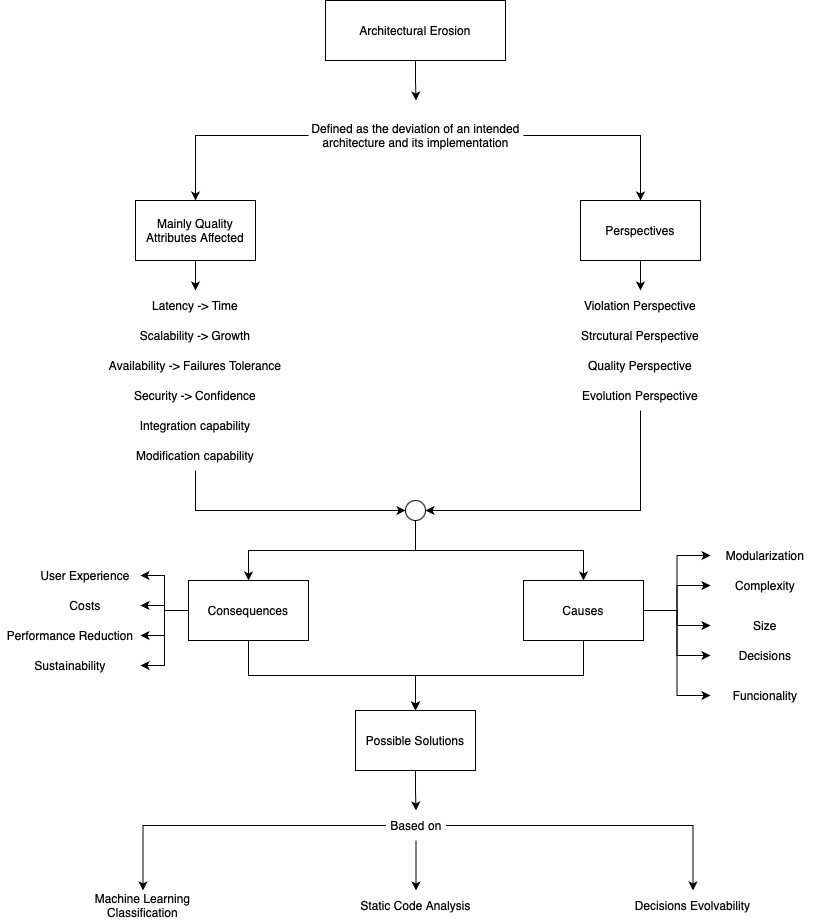

The diagram above was exported from draw.io. Its source (the exported page's mxGraphModel, read from the mxfile embedded in the PNG):
<mxGraphModel dx="1026" dy="692" grid="1" gridSize="10" guides="1" tooltips="1" connect="1" arrows="1" fold="1" page="1" pageScale="1" pageWidth="850" pageHeight="1100" math="0" shadow="0">
  <root>
    <mxCell id="0" />
    <mxCell id="1" parent="0" />
    <mxCell id="9yLauJdJw8ZG0nMQMgIZ-8" style="edgeStyle=orthogonalEdgeStyle;rounded=0;orthogonalLoop=1;jettySize=auto;html=1;exitX=0.5;exitY=1;exitDx=0;exitDy=0;entryX=0.5;entryY=0;entryDx=0;entryDy=0;" edge="1" parent="1" source="9yLauJdJw8ZG0nMQMgIZ-1" target="9yLauJdJw8ZG0nMQMgIZ-7">
      <mxGeometry relative="1" as="geometry" />
    </mxCell>
    <mxCell id="9yLauJdJw8ZG0nMQMgIZ-1" value="Architectural Erosion" style="rounded=0;whiteSpace=wrap;html=1;" vertex="1" parent="1">
      <mxGeometry x="335" y="40" width="180" height="60" as="geometry" />
    </mxCell>
    <mxCell id="9yLauJdJw8ZG0nMQMgIZ-45" style="edgeStyle=orthogonalEdgeStyle;rounded=0;orthogonalLoop=1;jettySize=auto;html=1;exitX=1;exitY=0.5;exitDx=0;exitDy=0;entryX=0;entryY=0.5;entryDx=0;entryDy=0;" edge="1" parent="1" source="9yLauJdJw8ZG0nMQMgIZ-2" target="9yLauJdJw8ZG0nMQMgIZ-40">
      <mxGeometry relative="1" as="geometry" />
    </mxCell>
    <mxCell id="9yLauJdJw8ZG0nMQMgIZ-46" style="edgeStyle=orthogonalEdgeStyle;rounded=0;orthogonalLoop=1;jettySize=auto;html=1;exitX=1;exitY=0.5;exitDx=0;exitDy=0;entryX=0;entryY=0.5;entryDx=0;entryDy=0;" edge="1" parent="1" source="9yLauJdJw8ZG0nMQMgIZ-2" target="9yLauJdJw8ZG0nMQMgIZ-41">
      <mxGeometry relative="1" as="geometry" />
    </mxCell>
    <mxCell id="9yLauJdJw8ZG0nMQMgIZ-47" style="edgeStyle=orthogonalEdgeStyle;rounded=0;orthogonalLoop=1;jettySize=auto;html=1;exitX=1;exitY=0.5;exitDx=0;exitDy=0;entryX=0;entryY=0.5;entryDx=0;entryDy=0;" edge="1" parent="1" source="9yLauJdJw8ZG0nMQMgIZ-2" target="9yLauJdJw8ZG0nMQMgIZ-42">
      <mxGeometry relative="1" as="geometry" />
    </mxCell>
    <mxCell id="9yLauJdJw8ZG0nMQMgIZ-48" style="edgeStyle=orthogonalEdgeStyle;rounded=0;orthogonalLoop=1;jettySize=auto;html=1;exitX=1;exitY=0.5;exitDx=0;exitDy=0;entryX=0;entryY=0.5;entryDx=0;entryDy=0;" edge="1" parent="1" source="9yLauJdJw8ZG0nMQMgIZ-2" target="9yLauJdJw8ZG0nMQMgIZ-43">
      <mxGeometry relative="1" as="geometry" />
    </mxCell>
    <mxCell id="9yLauJdJw8ZG0nMQMgIZ-49" style="edgeStyle=orthogonalEdgeStyle;rounded=0;orthogonalLoop=1;jettySize=auto;html=1;exitX=1;exitY=0.5;exitDx=0;exitDy=0;entryX=0;entryY=0.5;entryDx=0;entryDy=0;" edge="1" parent="1" source="9yLauJdJw8ZG0nMQMgIZ-2" target="9yLauJdJw8ZG0nMQMgIZ-44">
      <mxGeometry relative="1" as="geometry" />
    </mxCell>
    <mxCell id="9yLauJdJw8ZG0nMQMgIZ-58" style="edgeStyle=orthogonalEdgeStyle;rounded=0;orthogonalLoop=1;jettySize=auto;html=1;exitX=0.5;exitY=1;exitDx=0;exitDy=0;entryX=0.5;entryY=0;entryDx=0;entryDy=0;" edge="1" parent="1" source="9yLauJdJw8ZG0nMQMgIZ-2" target="9yLauJdJw8ZG0nMQMgIZ-5">
      <mxGeometry relative="1" as="geometry" />
    </mxCell>
    <mxCell id="9yLauJdJw8ZG0nMQMgIZ-2" value="Causes" style="rounded=0;whiteSpace=wrap;html=1;" vertex="1" parent="1">
      <mxGeometry x="533" y="620" width="120" height="60" as="geometry" />
    </mxCell>
    <mxCell id="9yLauJdJw8ZG0nMQMgIZ-54" style="edgeStyle=orthogonalEdgeStyle;rounded=0;orthogonalLoop=1;jettySize=auto;html=1;entryX=1;entryY=0.5;entryDx=0;entryDy=0;" edge="1" parent="1" source="9yLauJdJw8ZG0nMQMgIZ-3" target="9yLauJdJw8ZG0nMQMgIZ-50">
      <mxGeometry relative="1" as="geometry" />
    </mxCell>
    <mxCell id="9yLauJdJw8ZG0nMQMgIZ-55" style="edgeStyle=orthogonalEdgeStyle;rounded=0;orthogonalLoop=1;jettySize=auto;html=1;exitX=0;exitY=0.5;exitDx=0;exitDy=0;entryX=1;entryY=0.5;entryDx=0;entryDy=0;" edge="1" parent="1" source="9yLauJdJw8ZG0nMQMgIZ-3" target="9yLauJdJw8ZG0nMQMgIZ-51">
      <mxGeometry relative="1" as="geometry" />
    </mxCell>
    <mxCell id="9yLauJdJw8ZG0nMQMgIZ-56" style="edgeStyle=orthogonalEdgeStyle;rounded=0;orthogonalLoop=1;jettySize=auto;html=1;exitX=0;exitY=0.5;exitDx=0;exitDy=0;entryX=1;entryY=0.5;entryDx=0;entryDy=0;" edge="1" parent="1" source="9yLauJdJw8ZG0nMQMgIZ-3" target="9yLauJdJw8ZG0nMQMgIZ-52">
      <mxGeometry relative="1" as="geometry" />
    </mxCell>
    <mxCell id="9yLauJdJw8ZG0nMQMgIZ-57" style="edgeStyle=orthogonalEdgeStyle;rounded=0;orthogonalLoop=1;jettySize=auto;html=1;exitX=0;exitY=0.5;exitDx=0;exitDy=0;entryX=1;entryY=0.5;entryDx=0;entryDy=0;" edge="1" parent="1" source="9yLauJdJw8ZG0nMQMgIZ-3" target="9yLauJdJw8ZG0nMQMgIZ-53">
      <mxGeometry relative="1" as="geometry" />
    </mxCell>
    <mxCell id="9yLauJdJw8ZG0nMQMgIZ-59" style="edgeStyle=orthogonalEdgeStyle;rounded=0;orthogonalLoop=1;jettySize=auto;html=1;exitX=0.5;exitY=1;exitDx=0;exitDy=0;entryX=0.5;entryY=0;entryDx=0;entryDy=0;" edge="1" parent="1" source="9yLauJdJw8ZG0nMQMgIZ-3" target="9yLauJdJw8ZG0nMQMgIZ-5">
      <mxGeometry relative="1" as="geometry">
        <mxPoint x="420" y="750" as="targetPoint" />
      </mxGeometry>
    </mxCell>
    <mxCell id="9yLauJdJw8ZG0nMQMgIZ-3" value="Consequences" style="rounded=0;whiteSpace=wrap;html=1;" vertex="1" parent="1">
      <mxGeometry x="198" y="620" width="120" height="60" as="geometry" />
    </mxCell>
    <mxCell id="9yLauJdJw8ZG0nMQMgIZ-32" style="edgeStyle=orthogonalEdgeStyle;rounded=0;orthogonalLoop=1;jettySize=auto;html=1;exitX=0.5;exitY=1;exitDx=0;exitDy=0;entryX=0.5;entryY=0;entryDx=0;entryDy=0;" edge="1" parent="1" source="9yLauJdJw8ZG0nMQMgIZ-4" target="9yLauJdJw8ZG0nMQMgIZ-27">
      <mxGeometry relative="1" as="geometry" />
    </mxCell>
    <mxCell id="9yLauJdJw8ZG0nMQMgIZ-4" value="Perspectives" style="rounded=0;whiteSpace=wrap;html=1;" vertex="1" parent="1">
      <mxGeometry x="590" y="240" width="120" height="60" as="geometry" />
    </mxCell>
    <mxCell id="9yLauJdJw8ZG0nMQMgIZ-64" style="edgeStyle=orthogonalEdgeStyle;rounded=0;orthogonalLoop=1;jettySize=auto;html=1;exitX=0.5;exitY=1;exitDx=0;exitDy=0;" edge="1" parent="1" source="9yLauJdJw8ZG0nMQMgIZ-5" target="9yLauJdJw8ZG0nMQMgIZ-60">
      <mxGeometry relative="1" as="geometry" />
    </mxCell>
    <mxCell id="9yLauJdJw8ZG0nMQMgIZ-5" value="Possible Solutions" style="rounded=0;whiteSpace=wrap;html=1;" vertex="1" parent="1">
      <mxGeometry x="365" y="750" width="120" height="60" as="geometry" />
    </mxCell>
    <mxCell id="9yLauJdJw8ZG0nMQMgIZ-13" style="edgeStyle=orthogonalEdgeStyle;rounded=0;orthogonalLoop=1;jettySize=auto;html=1;exitX=1;exitY=0.5;exitDx=0;exitDy=0;entryX=0.5;entryY=0;entryDx=0;entryDy=0;" edge="1" parent="1" source="9yLauJdJw8ZG0nMQMgIZ-7" target="9yLauJdJw8ZG0nMQMgIZ-4">
      <mxGeometry relative="1" as="geometry" />
    </mxCell>
    <mxCell id="9yLauJdJw8ZG0nMQMgIZ-25" style="edgeStyle=orthogonalEdgeStyle;rounded=0;orthogonalLoop=1;jettySize=auto;html=1;exitX=0;exitY=0.5;exitDx=0;exitDy=0;entryX=0.5;entryY=0;entryDx=0;entryDy=0;" edge="1" parent="1" source="9yLauJdJw8ZG0nMQMgIZ-7" target="9yLauJdJw8ZG0nMQMgIZ-11">
      <mxGeometry relative="1" as="geometry" />
    </mxCell>
    <mxCell id="9yLauJdJw8ZG0nMQMgIZ-7" value="Defined as the deviation of an intended architecture and its implementation" style="text;html=1;align=center;verticalAlign=middle;whiteSpace=wrap;rounded=0;" vertex="1" parent="1">
      <mxGeometry x="318" y="140" width="215" height="70" as="geometry" />
    </mxCell>
    <mxCell id="9yLauJdJw8ZG0nMQMgIZ-10" value="Latency -&amp;gt; Time" style="text;html=1;align=center;verticalAlign=middle;whiteSpace=wrap;rounded=0;" vertex="1" parent="1">
      <mxGeometry x="150" y="330" width="110" height="30" as="geometry" />
    </mxCell>
    <mxCell id="9yLauJdJw8ZG0nMQMgIZ-26" style="edgeStyle=orthogonalEdgeStyle;rounded=0;orthogonalLoop=1;jettySize=auto;html=1;exitX=0.5;exitY=1;exitDx=0;exitDy=0;entryX=0.5;entryY=0;entryDx=0;entryDy=0;" edge="1" parent="1" source="9yLauJdJw8ZG0nMQMgIZ-11" target="9yLauJdJw8ZG0nMQMgIZ-10">
      <mxGeometry relative="1" as="geometry" />
    </mxCell>
    <mxCell id="9yLauJdJw8ZG0nMQMgIZ-11" value="Mainly Quality Attributes Affected" style="rounded=0;whiteSpace=wrap;html=1;" vertex="1" parent="1">
      <mxGeometry x="145" y="240" width="120" height="60" as="geometry" />
    </mxCell>
    <mxCell id="9yLauJdJw8ZG0nMQMgIZ-14" value="Scalability -&amp;gt; Growth" style="text;html=1;align=center;verticalAlign=middle;whiteSpace=wrap;rounded=0;" vertex="1" parent="1">
      <mxGeometry x="125" y="360" width="160" height="30" as="geometry" />
    </mxCell>
    <mxCell id="9yLauJdJw8ZG0nMQMgIZ-15" value="Security -&amp;gt; Confidence" style="text;html=1;align=center;verticalAlign=middle;whiteSpace=wrap;rounded=0;" vertex="1" parent="1">
      <mxGeometry x="120" y="420" width="170" height="30" as="geometry" />
    </mxCell>
    <mxCell id="9yLauJdJw8ZG0nMQMgIZ-16" value="Availability -&amp;gt; Failures Tolerance" style="text;html=1;align=center;verticalAlign=middle;whiteSpace=wrap;rounded=0;" vertex="1" parent="1">
      <mxGeometry x="100" y="390" width="210" height="30" as="geometry" />
    </mxCell>
    <mxCell id="9yLauJdJw8ZG0nMQMgIZ-17" value="Integration capability" style="text;html=1;align=center;verticalAlign=middle;whiteSpace=wrap;rounded=0;" vertex="1" parent="1">
      <mxGeometry x="10" y="450" width="390" height="30" as="geometry" />
    </mxCell>
    <mxCell id="9yLauJdJw8ZG0nMQMgIZ-37" style="edgeStyle=orthogonalEdgeStyle;rounded=0;orthogonalLoop=1;jettySize=auto;html=1;exitX=0.5;exitY=1;exitDx=0;exitDy=0;entryX=0;entryY=0.5;entryDx=0;entryDy=0;" edge="1" parent="1" source="9yLauJdJw8ZG0nMQMgIZ-18" target="9yLauJdJw8ZG0nMQMgIZ-35">
      <mxGeometry relative="1" as="geometry" />
    </mxCell>
    <mxCell id="9yLauJdJw8ZG0nMQMgIZ-18" value="Modification capability" style="text;html=1;align=center;verticalAlign=middle;whiteSpace=wrap;rounded=0;" vertex="1" parent="1">
      <mxGeometry x="125" y="480" width="160" height="30" as="geometry" />
    </mxCell>
    <mxCell id="9yLauJdJw8ZG0nMQMgIZ-27" value="Violation Perspective" style="text;html=1;align=center;verticalAlign=middle;whiteSpace=wrap;rounded=0;" vertex="1" parent="1">
      <mxGeometry x="540" y="330" width="220" height="30" as="geometry" />
    </mxCell>
    <mxCell id="9yLauJdJw8ZG0nMQMgIZ-28" value="Strcutural Perspective" style="text;html=1;align=center;verticalAlign=middle;whiteSpace=wrap;rounded=0;" vertex="1" parent="1">
      <mxGeometry x="540" y="360" width="220" height="30" as="geometry" />
    </mxCell>
    <mxCell id="9yLauJdJw8ZG0nMQMgIZ-29" value="Quality Perspective" style="text;html=1;align=center;verticalAlign=middle;whiteSpace=wrap;rounded=0;" vertex="1" parent="1">
      <mxGeometry x="540" y="390" width="220" height="30" as="geometry" />
    </mxCell>
    <mxCell id="9yLauJdJw8ZG0nMQMgIZ-36" style="edgeStyle=orthogonalEdgeStyle;rounded=0;orthogonalLoop=1;jettySize=auto;html=1;exitX=0.5;exitY=1;exitDx=0;exitDy=0;entryX=1;entryY=0.5;entryDx=0;entryDy=0;" edge="1" parent="1" source="9yLauJdJw8ZG0nMQMgIZ-30" target="9yLauJdJw8ZG0nMQMgIZ-35">
      <mxGeometry relative="1" as="geometry" />
    </mxCell>
    <mxCell id="9yLauJdJw8ZG0nMQMgIZ-30" value="Evolution Perspective" style="text;html=1;align=center;verticalAlign=middle;whiteSpace=wrap;rounded=0;" vertex="1" parent="1">
      <mxGeometry x="540" y="420" width="220" height="30" as="geometry" />
    </mxCell>
    <mxCell id="9yLauJdJw8ZG0nMQMgIZ-38" style="edgeStyle=orthogonalEdgeStyle;rounded=0;orthogonalLoop=1;jettySize=auto;html=1;exitX=0.5;exitY=1;exitDx=0;exitDy=0;entryX=0.5;entryY=0;entryDx=0;entryDy=0;" edge="1" parent="1" source="9yLauJdJw8ZG0nMQMgIZ-35" target="9yLauJdJw8ZG0nMQMgIZ-2">
      <mxGeometry relative="1" as="geometry" />
    </mxCell>
    <mxCell id="9yLauJdJw8ZG0nMQMgIZ-39" style="edgeStyle=orthogonalEdgeStyle;rounded=0;orthogonalLoop=1;jettySize=auto;html=1;exitX=0.5;exitY=1;exitDx=0;exitDy=0;" edge="1" parent="1" source="9yLauJdJw8ZG0nMQMgIZ-35" target="9yLauJdJw8ZG0nMQMgIZ-3">
      <mxGeometry relative="1" as="geometry" />
    </mxCell>
    <mxCell id="9yLauJdJw8ZG0nMQMgIZ-35" value="" style="ellipse;whiteSpace=wrap;html=1;aspect=fixed;" vertex="1" parent="1">
      <mxGeometry x="415" y="540" width="20" height="20" as="geometry" />
    </mxCell>
    <mxCell id="9yLauJdJw8ZG0nMQMgIZ-40" value="Modularization" style="text;html=1;align=center;verticalAlign=middle;whiteSpace=wrap;rounded=0;" vertex="1" parent="1">
      <mxGeometry x="720" y="580" width="110" height="30" as="geometry" />
    </mxCell>
    <mxCell id="9yLauJdJw8ZG0nMQMgIZ-41" value="Complexity" style="text;html=1;align=center;verticalAlign=middle;whiteSpace=wrap;rounded=0;" vertex="1" parent="1">
      <mxGeometry x="720" y="610" width="110" height="30" as="geometry" />
    </mxCell>
    <mxCell id="9yLauJdJw8ZG0nMQMgIZ-42" value="Size" style="text;html=1;align=center;verticalAlign=middle;whiteSpace=wrap;rounded=0;" vertex="1" parent="1">
      <mxGeometry x="720" y="650" width="110" height="30" as="geometry" />
    </mxCell>
    <mxCell id="9yLauJdJw8ZG0nMQMgIZ-43" value="Decisions" style="text;html=1;align=center;verticalAlign=middle;whiteSpace=wrap;rounded=0;" vertex="1" parent="1">
      <mxGeometry x="720" y="680" width="110" height="30" as="geometry" />
    </mxCell>
    <mxCell id="9yLauJdJw8ZG0nMQMgIZ-44" value="Funcionality" style="text;html=1;align=center;verticalAlign=middle;whiteSpace=wrap;rounded=0;" vertex="1" parent="1">
      <mxGeometry x="720" y="720" width="110" height="30" as="geometry" />
    </mxCell>
    <mxCell id="9yLauJdJw8ZG0nMQMgIZ-50" value="User Experience" style="text;html=1;align=center;verticalAlign=middle;whiteSpace=wrap;rounded=0;" vertex="1" parent="1">
      <mxGeometry x="40" y="600" width="110" height="30" as="geometry" />
    </mxCell>
    <mxCell id="9yLauJdJw8ZG0nMQMgIZ-51" value="Costs" style="text;html=1;align=center;verticalAlign=middle;whiteSpace=wrap;rounded=0;" vertex="1" parent="1">
      <mxGeometry x="40" y="630" width="110" height="30" as="geometry" />
    </mxCell>
    <mxCell id="9yLauJdJw8ZG0nMQMgIZ-52" value="Performance Reduction" style="text;html=1;align=center;verticalAlign=middle;whiteSpace=wrap;rounded=0;" vertex="1" parent="1">
      <mxGeometry x="10" y="660" width="140" height="30" as="geometry" />
    </mxCell>
    <mxCell id="9yLauJdJw8ZG0nMQMgIZ-53" value="Sustainability" style="text;html=1;align=center;verticalAlign=middle;whiteSpace=wrap;rounded=0;" vertex="1" parent="1">
      <mxGeometry x="10" y="690" width="140" height="30" as="geometry" />
    </mxCell>
    <mxCell id="9yLauJdJw8ZG0nMQMgIZ-65" style="edgeStyle=orthogonalEdgeStyle;rounded=0;orthogonalLoop=1;jettySize=auto;html=1;exitX=0.5;exitY=1;exitDx=0;exitDy=0;entryX=0.5;entryY=0;entryDx=0;entryDy=0;" edge="1" parent="1" source="9yLauJdJw8ZG0nMQMgIZ-60" target="9yLauJdJw8ZG0nMQMgIZ-62">
      <mxGeometry relative="1" as="geometry" />
    </mxCell>
    <mxCell id="9yLauJdJw8ZG0nMQMgIZ-66" style="edgeStyle=orthogonalEdgeStyle;rounded=0;orthogonalLoop=1;jettySize=auto;html=1;exitX=0;exitY=0.5;exitDx=0;exitDy=0;entryX=0.5;entryY=0;entryDx=0;entryDy=0;" edge="1" parent="1" source="9yLauJdJw8ZG0nMQMgIZ-60" target="9yLauJdJw8ZG0nMQMgIZ-61">
      <mxGeometry relative="1" as="geometry" />
    </mxCell>
    <mxCell id="9yLauJdJw8ZG0nMQMgIZ-67" style="edgeStyle=orthogonalEdgeStyle;rounded=0;orthogonalLoop=1;jettySize=auto;html=1;exitX=1;exitY=0.5;exitDx=0;exitDy=0;entryX=0.5;entryY=0;entryDx=0;entryDy=0;" edge="1" parent="1" source="9yLauJdJw8ZG0nMQMgIZ-60" target="9yLauJdJw8ZG0nMQMgIZ-63">
      <mxGeometry relative="1" as="geometry" />
    </mxCell>
    <mxCell id="9yLauJdJw8ZG0nMQMgIZ-60" value="Based on" style="text;html=1;align=center;verticalAlign=middle;whiteSpace=wrap;rounded=0;" vertex="1" parent="1">
      <mxGeometry x="395.5" y="850" width="60" height="30" as="geometry" />
    </mxCell>
    <mxCell id="9yLauJdJw8ZG0nMQMgIZ-61" value="Machine Learning Classification" style="text;html=1;align=center;verticalAlign=middle;whiteSpace=wrap;rounded=0;" vertex="1" parent="1">
      <mxGeometry x="70" y="930" width="165" height="30" as="geometry" />
    </mxCell>
    <mxCell id="9yLauJdJw8ZG0nMQMgIZ-62" value="Static Code Analysis" style="text;html=1;align=center;verticalAlign=middle;whiteSpace=wrap;rounded=0;" vertex="1" parent="1">
      <mxGeometry x="343" y="930" width="165" height="30" as="geometry" />
    </mxCell>
    <mxCell id="9yLauJdJw8ZG0nMQMgIZ-63" value="Decisions Evolvability" style="text;html=1;align=center;verticalAlign=middle;whiteSpace=wrap;rounded=0;" vertex="1" parent="1">
      <mxGeometry x="620" y="930" width="165" height="30" as="geometry" />
    </mxCell>
  </root>
</mxGraphModel>